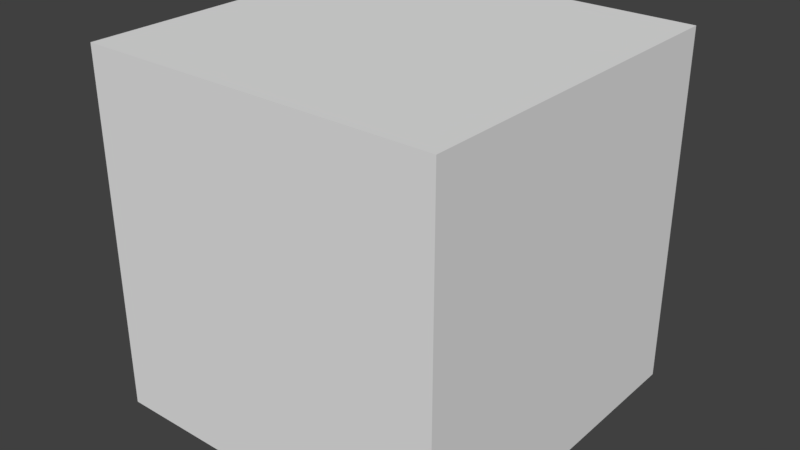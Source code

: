 # Source: BigBox2.blend  (saved by Blender 2.79.0; exported with 4.5.12 LTS)
import bpy
from mathutils import Matrix  # noqa: F401  (used for matrix-valued properties, if any)

bpy.ops.wm.read_factory_settings(use_empty=True)
scene = bpy.context.scene
scene.name = 'Scene'

# ---- collections
col_collection_1 = bpy.data.collections.new('Collection 1'); scene.collection.children.link(col_collection_1)

# ---- materials (node trees are filled in below, after node groups)
mat_material = bpy.data.materials.new('Material')
mat_material.alpha_threshold = 0.0
mat_material.use_transparent_shadow = False
mat_material.roughness = 0.5
mat_material.line_color = (0.0, 0.0, 0.0, 1.0)

# ---- material node trees

# ---- world
world_world = bpy.data.worlds.new('World'); scene.world = world_world
world_world.color = (0.05088, 0.05088, 0.05088)
world_world.use_sun_shadow = False
world_world.sun_shadow_jitter_overblur = 0.0
world_world.cycles.sampling_method = 'MANUAL'

# ---- meshes
me_cube = bpy.data.meshes.new('Cube')
me_cube.from_pydata([(2.0, -2.0, -1.0), (2.0, -2.0, 1.0), (-5.96e-08, -2.0, 1.0), (3.874e-07, -2.0, -1.0), (2.0, -3.775e-08, -1.0), (2.0, 2.186e-08, 1.0), (-2.98e-07, 2.186e-08, 1.0), (8.941e-08, -3.775e-08, -1.0)], [], [(0, 1, 2, 3), (4, 7, 6, 5), (0, 4, 5, 1), (1, 5, 6, 2), (2, 6, 7, 3), (4, 0, 3, 7)])
me_cube.materials.append(mat_material)
me_cube.use_remesh_preserve_volume = False
me_cube.use_remesh_preserve_attributes = False
me_cube.use_mirror_vertex_groups = False
me_cube.update()

# ---- objects
ob_cube = bpy.data.objects.new('Cube', me_cube)

# ---- transforms, parenting, visibility, modifiers, constraints
ob_cube.location = (0.0, 0.0, 0.0)
ob_cube.rotation_euler = (1.571, 0.0, 0.0)
ob_cube.lock_rotations_4d = False
ob_cube.empty_display_type = 'ARROWS'
ob_cube.lineart.crease_threshold = 0.0

# ---- collection membership
col_collection_1.objects.link(ob_cube)

# ---- scene / render settings (as saved in the file)
scene.frame_start = 1; scene.frame_end = 250; scene.frame_set(1)
scene.render.engine = 'BLENDER_EEVEE_NEXT'
scene.render.resolution_percentage = 50
scene.render.dither_intensity = 0.0
scene.cycles.use_denoising = False
scene.cycles.samples = 128
scene.cycles.sampling_pattern = 'TABULATED_SOBOL'
scene.cycles.use_adaptive_sampling = False
scene.cycles.use_light_tree = False
scene.cycles.blur_glossy = 0.0
scene.cycles.sample_clamp_indirect = 0.0
scene.view_settings.view_transform = 'Standard'
bpy.context.view_layer.update()

# ---- added for rendering (the .blend has no active camera and no usable light): camera, sun
cam_auto = bpy.data.cameras.new('AutoCamera')
cam_auto.lens = 50.0
cam_auto.sensor_width = 36.0
cam_auto.clip_end = 1000.0
ob_auto_camera = bpy.data.objects.new('AutoCamera', cam_auto)
scene.collection.objects.link(ob_auto_camera)
ob_auto_camera.location = (4.20507, -3.84609, 1.56406)
ob_auto_camera.rotation_euler = (1.09748, -7.21219e-08, 0.694738)
scene.camera = ob_auto_camera
light_auto_sun = bpy.data.lights.new('AutoSun', 'SUN')
light_auto_sun.energy = 3.0
light_auto_sun.angle = 0.0523599
ob_auto_sun = bpy.data.objects.new('AutoSun', light_auto_sun)
scene.collection.objects.link(ob_auto_sun)
ob_auto_sun.rotation_euler = (0.872665, 0.174533, 0.523599)
bpy.context.view_layer.update()
